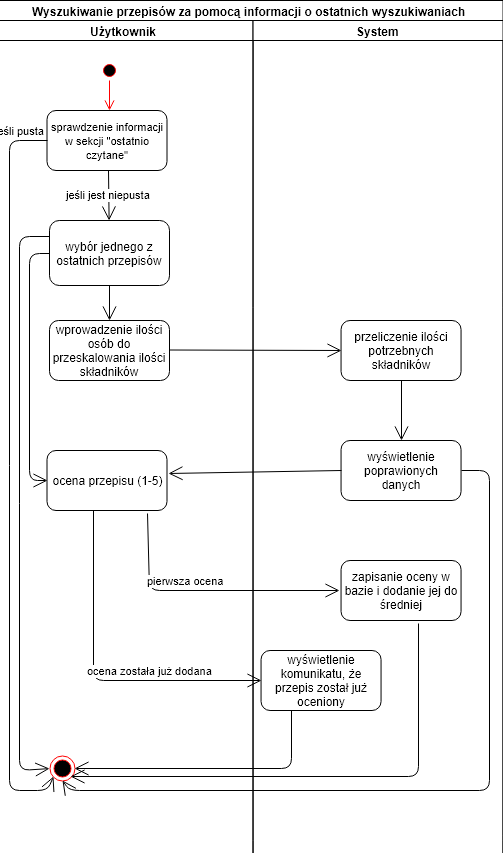

The diagram above was exported from draw.io. Its source (the exported page's mxGraphModel, read from the mxfile embedded in the PNG):
<mxGraphModel dx="754" dy="518" grid="1" gridSize="10" guides="1" tooltips="1" connect="1" arrows="1" fold="1" page="1" pageScale="1" pageWidth="827" pageHeight="1169" math="0" shadow="0">
  <root>
    <mxCell id="0" />
    <mxCell id="1" parent="0" />
    <mxCell id="SW4zmiSQ4WXa72SEswPu-1" value="Wyszukiwanie przepisów za pomocą informacji o ostatnich wyszukiwaniach" style="swimlane;html=1;childLayout=stackLayout;resizeParent=1;resizeParentMax=0;startSize=20;" vertex="1" parent="1">
      <mxGeometry x="125" y="190" width="508.56" height="1107" as="geometry" />
    </mxCell>
    <mxCell id="SW4zmiSQ4WXa72SEswPu-2" value="Użytkownik" style="swimlane;html=1;startSize=20;aspect=fixed;" vertex="1" parent="SW4zmiSQ4WXa72SEswPu-1">
      <mxGeometry y="20" width="258.56" height="1087" as="geometry" />
    </mxCell>
    <mxCell id="SW4zmiSQ4WXa72SEswPu-6" value="" style="ellipse;html=1;shape=startState;fillColor=#000000;strokeColor=#ff0000;" vertex="1" parent="SW4zmiSQ4WXa72SEswPu-2">
      <mxGeometry x="105" y="40" width="20" height="20" as="geometry" />
    </mxCell>
    <mxCell id="SW4zmiSQ4WXa72SEswPu-7" value="" style="edgeStyle=orthogonalEdgeStyle;html=1;verticalAlign=bottom;endArrow=open;endSize=8;strokeColor=#ff0000;" edge="1" source="SW4zmiSQ4WXa72SEswPu-6" parent="SW4zmiSQ4WXa72SEswPu-2">
      <mxGeometry relative="1" as="geometry">
        <mxPoint x="115" y="90" as="targetPoint" />
      </mxGeometry>
    </mxCell>
    <mxCell id="SW4zmiSQ4WXa72SEswPu-8" value="&lt;font style=&quot;font-size: 11px&quot;&gt;sprawdzenie informacji w sekcji &quot;ostatnio czytane&quot;&lt;/font&gt;" style="rounded=1;whiteSpace=wrap;html=1;" vertex="1" parent="SW4zmiSQ4WXa72SEswPu-2">
      <mxGeometry x="52.5" y="90" width="120" height="60" as="geometry" />
    </mxCell>
    <mxCell id="SW4zmiSQ4WXa72SEswPu-11" value="wybór jednego z ostatnich przepisów" style="rounded=1;whiteSpace=wrap;html=1;" vertex="1" parent="SW4zmiSQ4WXa72SEswPu-2">
      <mxGeometry x="55" y="200" width="120" height="65" as="geometry" />
    </mxCell>
    <mxCell id="SW4zmiSQ4WXa72SEswPu-16" value="wprowadzenie ilości osób do przeskalowania ilości składników" style="rounded=1;whiteSpace=wrap;html=1;" vertex="1" parent="SW4zmiSQ4WXa72SEswPu-2">
      <mxGeometry x="55" y="300" width="120" height="60" as="geometry" />
    </mxCell>
    <mxCell id="SW4zmiSQ4WXa72SEswPu-84" value="ocena przepisu (1-5)" style="rounded=1;whiteSpace=wrap;html=1;" vertex="1" parent="SW4zmiSQ4WXa72SEswPu-2">
      <mxGeometry x="52.5" y="430" width="120" height="60" as="geometry" />
    </mxCell>
    <mxCell id="SW4zmiSQ4WXa72SEswPu-18" value="jeśli jest niepusta" style="endArrow=open;endFill=1;endSize=12;html=1;" edge="1" parent="SW4zmiSQ4WXa72SEswPu-2" target="SW4zmiSQ4WXa72SEswPu-11">
      <mxGeometry width="160" relative="1" as="geometry">
        <mxPoint x="114" y="150" as="sourcePoint" />
        <mxPoint x="180" y="150" as="targetPoint" />
      </mxGeometry>
    </mxCell>
    <mxCell id="SW4zmiSQ4WXa72SEswPu-28" value="" style="endArrow=open;endFill=1;endSize=12;html=1;exitX=0.5;exitY=1;exitDx=0;exitDy=0;entryX=0.5;entryY=0;entryDx=0;entryDy=0;" edge="1" parent="SW4zmiSQ4WXa72SEswPu-2" source="SW4zmiSQ4WXa72SEswPu-11" target="SW4zmiSQ4WXa72SEswPu-16">
      <mxGeometry width="160" relative="1" as="geometry">
        <mxPoint x="130" y="250" as="sourcePoint" />
        <mxPoint x="130" y="290" as="targetPoint" />
        <Array as="points" />
      </mxGeometry>
    </mxCell>
    <mxCell id="SW4zmiSQ4WXa72SEswPu-29" value="" style="endArrow=open;endFill=1;endSize=12;html=1;entryX=0;entryY=0.5;entryDx=0;entryDy=0;exitX=1;exitY=0.5;exitDx=0;exitDy=0;" edge="1" parent="SW4zmiSQ4WXa72SEswPu-2" target="SW4zmiSQ4WXa72SEswPu-113">
      <mxGeometry width="160" relative="1" as="geometry">
        <mxPoint x="175" y="329.5" as="sourcePoint" />
        <mxPoint x="305" y="329.5" as="targetPoint" />
      </mxGeometry>
    </mxCell>
    <mxCell id="SW4zmiSQ4WXa72SEswPu-114" value="" style="endArrow=open;endFill=1;endSize=12;html=1;exitX=0;exitY=0.5;exitDx=0;exitDy=0;entryX=0;entryY=0.5;entryDx=0;entryDy=0;" edge="1" parent="SW4zmiSQ4WXa72SEswPu-2" source="SW4zmiSQ4WXa72SEswPu-11" target="SW4zmiSQ4WXa72SEswPu-84">
      <mxGeometry width="160" relative="1" as="geometry">
        <mxPoint x="25" y="264.5" as="sourcePoint" />
        <mxPoint x="35" y="470" as="targetPoint" />
        <Array as="points">
          <mxPoint x="35" y="233" />
          <mxPoint x="35" y="460" />
        </Array>
      </mxGeometry>
    </mxCell>
    <mxCell id="SW4zmiSQ4WXa72SEswPu-3" value="System" style="swimlane;html=1;startSize=20;" vertex="1" parent="SW4zmiSQ4WXa72SEswPu-1">
      <mxGeometry x="258.56" y="20" width="250" height="1087" as="geometry" />
    </mxCell>
    <mxCell id="SW4zmiSQ4WXa72SEswPu-83" value="" style="endArrow=open;endFill=1;endSize=12;html=1;exitX=0.5;exitY=1;exitDx=0;exitDy=0;entryX=0.5;entryY=0;entryDx=0;entryDy=0;" edge="1" parent="SW4zmiSQ4WXa72SEswPu-3" source="SW4zmiSQ4WXa72SEswPu-113" target="SW4zmiSQ4WXa72SEswPu-85">
      <mxGeometry width="160" relative="1" as="geometry">
        <mxPoint x="120" y="570" as="sourcePoint" />
        <mxPoint x="-130" y="620" as="targetPoint" />
        <Array as="points" />
      </mxGeometry>
    </mxCell>
    <mxCell id="SW4zmiSQ4WXa72SEswPu-85" value="wyświetlenie poprawionych danych" style="rounded=1;whiteSpace=wrap;html=1;" vertex="1" parent="SW4zmiSQ4WXa72SEswPu-3">
      <mxGeometry x="88" y="420" width="120" height="60" as="geometry" />
    </mxCell>
    <mxCell id="SW4zmiSQ4WXa72SEswPu-102" value="wyświetlenie komunikatu, że przepis został już oceniony" style="rounded=1;whiteSpace=wrap;html=1;" vertex="1" parent="SW4zmiSQ4WXa72SEswPu-3">
      <mxGeometry x="8" y="630" width="120" height="60" as="geometry" />
    </mxCell>
    <mxCell id="SW4zmiSQ4WXa72SEswPu-104" value="zapisanie oceny w bazie i dodanie jej do średniej" style="rounded=1;whiteSpace=wrap;html=1;" vertex="1" parent="SW4zmiSQ4WXa72SEswPu-3">
      <mxGeometry x="88" y="540" width="120" height="60" as="geometry" />
    </mxCell>
    <mxCell id="SW4zmiSQ4WXa72SEswPu-113" value="przeliczenie ilości potrzebnych składników" style="rounded=1;whiteSpace=wrap;html=1;" vertex="1" parent="SW4zmiSQ4WXa72SEswPu-3">
      <mxGeometry x="88" y="300" width="120" height="60" as="geometry" />
    </mxCell>
    <mxCell id="SW4zmiSQ4WXa72SEswPu-98" value="" style="endArrow=open;endFill=1;endSize=12;html=1;entryX=1.015;entryY=0.378;entryDx=0;entryDy=0;exitX=0;exitY=0.5;exitDx=0;exitDy=0;entryPerimeter=0;" edge="1" parent="SW4zmiSQ4WXa72SEswPu-1" source="SW4zmiSQ4WXa72SEswPu-85" target="SW4zmiSQ4WXa72SEswPu-84">
      <mxGeometry width="160" relative="1" as="geometry">
        <mxPoint x="305" y="750" as="sourcePoint" />
        <mxPoint x="465" y="750" as="targetPoint" />
      </mxGeometry>
    </mxCell>
    <mxCell id="SW4zmiSQ4WXa72SEswPu-99" value="pierwsza ocena" style="endArrow=open;endFill=1;endSize=12;html=1;exitX=0.836;exitY=1.056;exitDx=0;exitDy=0;exitPerimeter=0;" edge="1" parent="SW4zmiSQ4WXa72SEswPu-1" source="SW4zmiSQ4WXa72SEswPu-84">
      <mxGeometry x="-0.145" y="10" width="160" relative="1" as="geometry">
        <mxPoint x="160" y="760" as="sourcePoint" />
        <mxPoint x="345" y="590" as="targetPoint" />
        <Array as="points">
          <mxPoint x="155" y="590" />
        </Array>
        <mxPoint as="offset" />
      </mxGeometry>
    </mxCell>
    <mxCell id="SW4zmiSQ4WXa72SEswPu-103" value="ocena została już dodana" style="endArrow=open;endFill=1;endSize=12;html=1;exitX=0.386;exitY=1;exitDx=0;exitDy=0;exitPerimeter=0;entryX=0;entryY=0.5;entryDx=0;entryDy=0;" edge="1" parent="SW4zmiSQ4WXa72SEswPu-1" source="SW4zmiSQ4WXa72SEswPu-84" target="SW4zmiSQ4WXa72SEswPu-102">
      <mxGeometry x="0.3399" y="10" width="160" relative="1" as="geometry">
        <mxPoint x="35" y="850" as="sourcePoint" />
        <mxPoint x="238" y="849.5" as="targetPoint" />
        <Array as="points">
          <mxPoint x="99" y="680" />
        </Array>
        <mxPoint as="offset" />
      </mxGeometry>
    </mxCell>
    <mxCell id="SW4zmiSQ4WXa72SEswPu-116" value="" style="ellipse;html=1;shape=endState;fillColor=#000000;strokeColor=#ff0000;" vertex="1" parent="1">
      <mxGeometry x="180" y="945" width="25" height="25" as="geometry" />
    </mxCell>
    <mxCell id="SW4zmiSQ4WXa72SEswPu-115" value="" style="endArrow=open;endFill=1;endSize=12;html=1;exitX=0;exitY=0.25;exitDx=0;exitDy=0;" edge="1" parent="1" source="SW4zmiSQ4WXa72SEswPu-11" target="SW4zmiSQ4WXa72SEswPu-116">
      <mxGeometry width="160" relative="1" as="geometry">
        <mxPoint x="170" y="420" as="sourcePoint" />
        <mxPoint x="190" y="960" as="targetPoint" />
        <Array as="points">
          <mxPoint x="150" y="426" />
          <mxPoint x="150" y="960" />
        </Array>
      </mxGeometry>
    </mxCell>
    <mxCell id="SW4zmiSQ4WXa72SEswPu-117" value="" style="endArrow=open;endFill=1;endSize=12;html=1;exitX=0.25;exitY=1;exitDx=0;exitDy=0;entryX=1;entryY=0.5;entryDx=0;entryDy=0;" edge="1" parent="1" source="SW4zmiSQ4WXa72SEswPu-102" target="SW4zmiSQ4WXa72SEswPu-116">
      <mxGeometry width="160" relative="1" as="geometry">
        <mxPoint x="400" y="950" as="sourcePoint" />
        <mxPoint x="390" y="990" as="targetPoint" />
        <Array as="points">
          <mxPoint x="422" y="958" />
        </Array>
      </mxGeometry>
    </mxCell>
    <mxCell id="SW4zmiSQ4WXa72SEswPu-118" value="" style="endArrow=open;endFill=1;endSize=12;html=1;exitX=0.647;exitY=1.056;exitDx=0;exitDy=0;exitPerimeter=0;entryX=1;entryY=1;entryDx=0;entryDy=0;" edge="1" parent="1" source="SW4zmiSQ4WXa72SEswPu-104" target="SW4zmiSQ4WXa72SEswPu-116">
      <mxGeometry width="160" relative="1" as="geometry">
        <mxPoint x="530" y="930" as="sourcePoint" />
        <mxPoint x="511" y="1080" as="targetPoint" />
        <Array as="points">
          <mxPoint x="549" y="966" />
        </Array>
      </mxGeometry>
    </mxCell>
    <mxCell id="SW4zmiSQ4WXa72SEswPu-119" value="" style="endArrow=open;endFill=1;endSize=12;html=1;exitX=1;exitY=0.5;exitDx=0;exitDy=0;entryX=0.5;entryY=1;entryDx=0;entryDy=0;" edge="1" parent="1" source="SW4zmiSQ4WXa72SEswPu-85" target="SW4zmiSQ4WXa72SEswPu-116">
      <mxGeometry width="160" relative="1" as="geometry">
        <mxPoint x="570" y="660" as="sourcePoint" />
        <mxPoint x="180" y="980" as="targetPoint" />
        <Array as="points">
          <mxPoint x="620" y="660" />
          <mxPoint x="620" y="980" />
          <mxPoint x="200" y="980" />
        </Array>
      </mxGeometry>
    </mxCell>
    <mxCell id="SW4zmiSQ4WXa72SEswPu-120" value="jeśli pusta" style="endArrow=open;endFill=1;endSize=12;html=1;exitX=0;exitY=0.5;exitDx=0;exitDy=0;entryX=0;entryY=1;entryDx=0;entryDy=0;" edge="1" parent="1" source="SW4zmiSQ4WXa72SEswPu-8" target="SW4zmiSQ4WXa72SEswPu-116">
      <mxGeometry x="-0.9245" y="-10" width="160" relative="1" as="geometry">
        <mxPoint x="297.5" y="340" as="sourcePoint" />
        <mxPoint x="190" y="980" as="targetPoint" />
        <Array as="points">
          <mxPoint x="140" y="330" />
          <mxPoint x="140" y="980" />
          <mxPoint x="178" y="980" />
        </Array>
        <mxPoint as="offset" />
      </mxGeometry>
    </mxCell>
  </root>
</mxGraphModel>